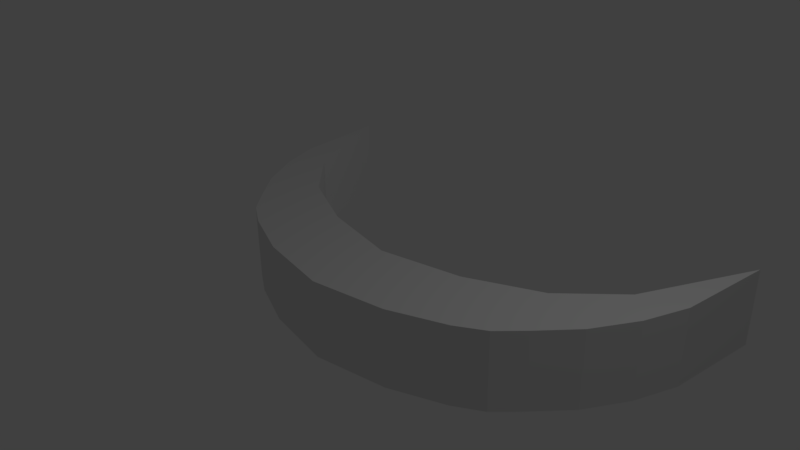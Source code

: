 # Source: razor_prelim_asset.blend  (saved by Blender 2.77.0; exported with 4.5.12 LTS)
import bpy
from mathutils import Matrix  # noqa: F401  (used for matrix-valued properties, if any)

bpy.ops.wm.read_factory_settings(use_empty=True)
scene = bpy.context.scene
scene.name = 'Scene'

# ---- collections
col_collection_1 = bpy.data.collections.new('Collection 1'); scene.collection.children.link(col_collection_1)

# ---- world
world_world = bpy.data.worlds.new('World'); scene.world = world_world
world_world.color = (0.05088, 0.05088, 0.05088)
world_world.use_sun_shadow = False
world_world.sun_shadow_jitter_overblur = 0.0
world_world.cycles.sampling_method = 'MANUAL'

# ---- cameras
cam_camera = bpy.data.cameras.new('Camera')
cam_camera.clip_end = 100.0
cam_camera.lens = 35.0
cam_camera.sensor_width = 32.0
cam_camera.sensor_height = 18.0
cam_camera.ortho_scale = 7.314
cam_camera.dof.focus_distance = 0.0
cam_camera.dof.aperture_fstop = 128.0

# ---- lights
light_lamp = bpy.data.lights.new('Lamp', 'POINT')
light_lamp.transmission_factor = 0.0
light_lamp.cutoff_distance = 30.0
light_lamp.energy = 100.0
light_lamp.shadow_buffer_clip_start = 1.001
light_lamp.shadow_soft_size = 0.1
light_lamp.shadow_maximum_resolution = 0.006
light_lamp.use_absolute_resolution = True

# ---- meshes
me_plane = bpy.data.meshes.new('Plane')
me_plane.from_pydata([(1.847, -0.5021, 3.985e-07), (2.945, 0.5175, -9.298e-07), (2.169, 0.8235, 9.63e-07), (3.285, 1.108, -1.029e-06), (2.535, 0.04803, 1.992e-07), (3.642, 3.138, 1.793e-06), (1.176, 0.3731, 0.0), (2.228, -0.2743, 6.641e-07), (0.0, -0.9921, 0.0), (0.0, 0.1368, 0.0), (0.0, -0.3333, 0.0), (1.069, -0.8091, 0.0), (2.897, 1.523, 1.063e-06), (3.506, 1.727, 1.992e-07), (3.642, 3.138, -1.111), (2.897, 1.523, -1.111), (1.069, -0.8091, -1.111), (1.847, -0.5021, -1.111), (2.228, -0.2743, -1.111), (2.535, 0.04803, -1.111), (3.506, 1.727, -1.111), (3.285, 1.108, -1.111), (2.945, 0.5175, -1.111), (2.169, 0.8235, -1.111), (1.176, 0.3731, -1.111), (-6.797e-07, 0.1368, -1.111), (-6.797e-07, -0.9921, -1.111), (-6.797e-07, -0.3333, -1.111)], [], [(4, 7, 0, 11, 8, 10, 9, 6, 2, 12, 5, 13, 3, 1), (19, 22, 21, 20, 14, 15, 23, 24, 25, 27, 26, 16, 17, 18), (8, 11, 16, 26), (3, 13, 20, 21), (10, 8, 26, 27), (1, 3, 21, 22), (9, 10, 27, 25), (12, 2, 23, 15), (4, 1, 22, 19), (5, 12, 15, 14), (6, 9, 25, 24), (11, 0, 17, 16), (2, 6, 24, 23), (7, 4, 19, 18), (0, 7, 18, 17), (13, 5, 14, 20)])
me_plane.use_remesh_preserve_volume = False
me_plane.use_remesh_preserve_attributes = False
me_plane.use_mirror_vertex_groups = False
me_plane.update()

# ---- objects
ob_plane = bpy.data.objects.new('Plane', me_plane)
ob_lamp = bpy.data.objects.new('Lamp', light_lamp)
ob_camera = bpy.data.objects.new('Camera', cam_camera)

# ---- transforms, parenting, visibility, modifiers, constraints
ob_plane.location = (0.0, 0.0, 0.0)
ob_plane.lineart.crease_threshold = 0.0
_m = ob_plane.modifiers.new('Mirror', 'MIRROR')
ob_lamp.location = (4.076, 1.005, 5.904)
ob_lamp.rotation_euler = (0.6503, 0.05522, 1.866)
ob_lamp.lock_rotations_4d = False
ob_lamp.empty_display_type = 'ARROWS'
ob_lamp.color = (0.0, 0.0, 0.0, 0.0)
ob_lamp.lineart.crease_threshold = 0.0
ob_camera.location = (7.481, -6.508, 5.344)
ob_camera.rotation_euler = (1.109, 0.01082, 0.8149)
ob_camera.lock_rotations_4d = False
ob_camera.empty_display_type = 'ARROWS'
ob_camera.color = (0.0, 0.0, 0.0, 0.0)
ob_camera.display_type = 'WIRE'
ob_camera.lineart.crease_threshold = 0.0

# ---- collection membership
col_collection_1.objects.link(ob_plane)
col_collection_1.objects.link(ob_lamp)
col_collection_1.objects.link(ob_camera)

# ---- scene / render settings (as saved in the file)
scene.camera = ob_camera
scene.frame_start = 1; scene.frame_end = 250; scene.frame_set(1)
scene.render.engine = 'BLENDER_EEVEE_NEXT'
scene.render.resolution_percentage = 50
scene.render.dither_intensity = 0.0
scene.cycles.use_denoising = False
scene.cycles.samples = 128
scene.cycles.sampling_pattern = 'TABULATED_SOBOL'
scene.cycles.light_sampling_threshold = 0.0
scene.cycles.use_adaptive_sampling = False
scene.cycles.use_light_tree = False
scene.cycles.blur_glossy = 0.0
scene.cycles.sample_clamp_indirect = 0.0
scene.view_settings.view_transform = 'Standard'
bpy.context.view_layer.update()
